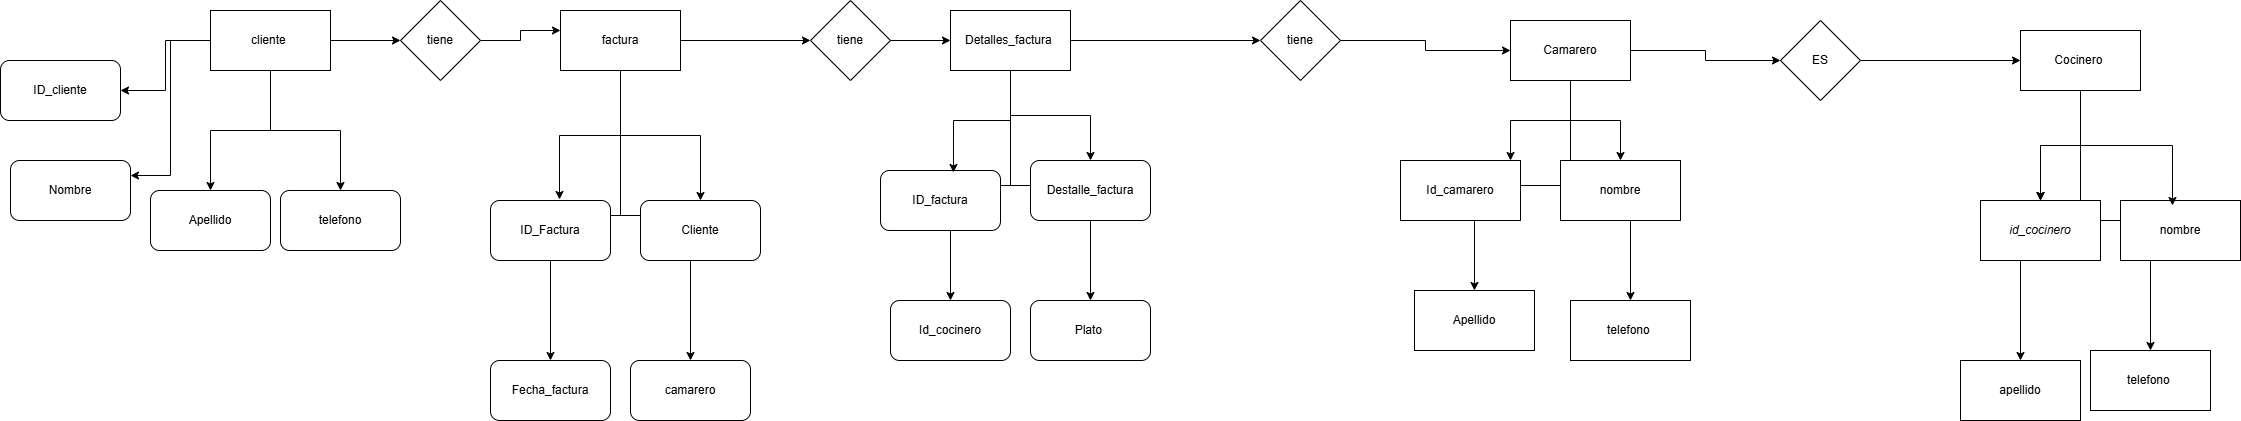

The diagram above was exported from draw.io. Its source (the exported page's mxGraphModel, read from the mxfile embedded in the PNG):
<mxGraphModel dx="1426" dy="743" grid="1" gridSize="10" guides="1" tooltips="1" connect="1" arrows="1" fold="1" page="1" pageScale="1" pageWidth="827" pageHeight="1169" math="0" shadow="0">
  <root>
    <mxCell id="0" />
    <mxCell id="1" parent="0" />
    <mxCell id="45TOqHJH7HS9ag8z_7P4-7" edge="1" parent="1" source="45TOqHJH7HS9ag8z_7P4-1" style="edgeStyle=orthogonalEdgeStyle;rounded=0;orthogonalLoop=1;jettySize=auto;html=1;" target="45TOqHJH7HS9ag8z_7P4-2">
      <mxGeometry relative="1" as="geometry" />
    </mxCell>
    <mxCell id="45TOqHJH7HS9ag8z_7P4-8" edge="1" parent="1" source="45TOqHJH7HS9ag8z_7P4-1" style="edgeStyle=orthogonalEdgeStyle;rounded=0;orthogonalLoop=1;jettySize=auto;html=1;entryX=1;entryY=0.25;entryDx=0;entryDy=0;" target="45TOqHJH7HS9ag8z_7P4-4">
      <mxGeometry relative="1" as="geometry" />
    </mxCell>
    <mxCell id="45TOqHJH7HS9ag8z_7P4-9" edge="1" parent="1" source="45TOqHJH7HS9ag8z_7P4-1" style="edgeStyle=orthogonalEdgeStyle;rounded=0;orthogonalLoop=1;jettySize=auto;html=1;" target="45TOqHJH7HS9ag8z_7P4-5">
      <mxGeometry relative="1" as="geometry" />
    </mxCell>
    <mxCell id="45TOqHJH7HS9ag8z_7P4-10" edge="1" parent="1" source="45TOqHJH7HS9ag8z_7P4-1" style="edgeStyle=orthogonalEdgeStyle;rounded=0;orthogonalLoop=1;jettySize=auto;html=1;entryX=0.5;entryY=0;entryDx=0;entryDy=0;" target="45TOqHJH7HS9ag8z_7P4-6">
      <mxGeometry relative="1" as="geometry" />
    </mxCell>
    <mxCell id="45TOqHJH7HS9ag8z_7P4-11" edge="1" parent="1" source="45TOqHJH7HS9ag8z_7P4-1" style="edgeStyle=orthogonalEdgeStyle;rounded=0;orthogonalLoop=1;jettySize=auto;html=1;" target="45TOqHJH7HS9ag8z_7P4-12">
      <mxGeometry relative="1" as="geometry">
        <mxPoint x="510" y="50" as="targetPoint" />
      </mxGeometry>
    </mxCell>
    <mxCell id="45TOqHJH7HS9ag8z_7P4-1" parent="1" style="rounded=0;whiteSpace=wrap;html=1;" value="cliente&amp;nbsp;" vertex="1">
      <mxGeometry height="60" width="120" x="330" y="20" as="geometry" />
    </mxCell>
    <mxCell id="45TOqHJH7HS9ag8z_7P4-2" parent="1" style="rounded=1;whiteSpace=wrap;html=1;" value="ID_cliente" vertex="1">
      <mxGeometry height="60" width="120" x="120" y="70" as="geometry" />
    </mxCell>
    <mxCell id="45TOqHJH7HS9ag8z_7P4-4" parent="1" style="rounded=1;whiteSpace=wrap;html=1;" value="Nombre" vertex="1">
      <mxGeometry height="60" width="120" x="130" y="170" as="geometry" />
    </mxCell>
    <mxCell id="45TOqHJH7HS9ag8z_7P4-5" parent="1" style="rounded=1;whiteSpace=wrap;html=1;" value="Apellido" vertex="1">
      <mxGeometry height="60" width="120" x="270" y="200" as="geometry" />
    </mxCell>
    <mxCell id="45TOqHJH7HS9ag8z_7P4-6" parent="1" style="rounded=1;whiteSpace=wrap;html=1;" value="telefono" vertex="1">
      <mxGeometry height="60" width="120" x="400" y="200" as="geometry" />
    </mxCell>
    <mxCell id="45TOqHJH7HS9ag8z_7P4-13" edge="1" parent="1" source="45TOqHJH7HS9ag8z_7P4-12" style="edgeStyle=orthogonalEdgeStyle;rounded=0;orthogonalLoop=1;jettySize=auto;html=1;">
      <mxGeometry relative="1" as="geometry">
        <mxPoint x="680" y="40" as="targetPoint" />
      </mxGeometry>
    </mxCell>
    <mxCell id="45TOqHJH7HS9ag8z_7P4-12" parent="1" style="rhombus;whiteSpace=wrap;html=1;" value="tiene" vertex="1">
      <mxGeometry height="80" width="80" x="520" y="10" as="geometry" />
    </mxCell>
    <mxCell id="45TOqHJH7HS9ag8z_7P4-25" edge="1" parent="1" source="45TOqHJH7HS9ag8z_7P4-14" style="edgeStyle=orthogonalEdgeStyle;rounded=0;orthogonalLoop=1;jettySize=auto;html=1;entryX=0.5;entryY=0;entryDx=0;entryDy=0;" target="45TOqHJH7HS9ag8z_7P4-22">
      <mxGeometry relative="1" as="geometry" />
    </mxCell>
    <mxCell id="45TOqHJH7HS9ag8z_7P4-29" edge="1" parent="1" source="45TOqHJH7HS9ag8z_7P4-14" style="edgeStyle=orthogonalEdgeStyle;rounded=0;orthogonalLoop=1;jettySize=auto;html=1;" target="45TOqHJH7HS9ag8z_7P4-27">
      <mxGeometry relative="1" as="geometry" />
    </mxCell>
    <mxCell id="45TOqHJH7HS9ag8z_7P4-30" edge="1" parent="1" source="45TOqHJH7HS9ag8z_7P4-14" style="edgeStyle=orthogonalEdgeStyle;rounded=0;orthogonalLoop=1;jettySize=auto;html=1;" target="45TOqHJH7HS9ag8z_7P4-23">
      <mxGeometry relative="1" as="geometry" />
    </mxCell>
    <mxCell id="45TOqHJH7HS9ag8z_7P4-31" edge="1" parent="1" source="45TOqHJH7HS9ag8z_7P4-14" style="edgeStyle=orthogonalEdgeStyle;rounded=0;orthogonalLoop=1;jettySize=auto;html=1;">
      <mxGeometry relative="1" as="geometry">
        <mxPoint x="930" y="50" as="targetPoint" />
      </mxGeometry>
    </mxCell>
    <mxCell id="45TOqHJH7HS9ag8z_7P4-14" parent="1" style="rounded=0;whiteSpace=wrap;html=1;" value="factura" vertex="1">
      <mxGeometry height="60" width="120" x="680" y="20" as="geometry" />
    </mxCell>
    <mxCell id="45TOqHJH7HS9ag8z_7P4-21" parent="1" style="rounded=1;whiteSpace=wrap;html=1;" value="ID_Factura" vertex="1">
      <mxGeometry height="60" width="120" x="610" y="210" as="geometry" />
    </mxCell>
    <mxCell id="45TOqHJH7HS9ag8z_7P4-22" parent="1" style="rounded=1;whiteSpace=wrap;html=1;" value="Cliente" vertex="1">
      <mxGeometry height="60" width="120" x="760" y="210" as="geometry" />
    </mxCell>
    <mxCell id="45TOqHJH7HS9ag8z_7P4-23" parent="1" style="rounded=1;whiteSpace=wrap;html=1;" value="camarero" vertex="1">
      <mxGeometry height="60" width="120" x="750" y="370" as="geometry" />
    </mxCell>
    <mxCell id="45TOqHJH7HS9ag8z_7P4-24" edge="1" parent="1" source="45TOqHJH7HS9ag8z_7P4-14" style="edgeStyle=orthogonalEdgeStyle;rounded=0;orthogonalLoop=1;jettySize=auto;html=1;entryX=0.575;entryY=-0.017;entryDx=0;entryDy=0;entryPerimeter=0;" target="45TOqHJH7HS9ag8z_7P4-21">
      <mxGeometry relative="1" as="geometry" />
    </mxCell>
    <mxCell id="45TOqHJH7HS9ag8z_7P4-27" parent="1" style="rounded=1;whiteSpace=wrap;html=1;" value="Fecha_factura" vertex="1">
      <mxGeometry height="60" width="120" x="610" y="370" as="geometry" />
    </mxCell>
    <mxCell id="45TOqHJH7HS9ag8z_7P4-35" edge="1" parent="1" source="45TOqHJH7HS9ag8z_7P4-32" style="edgeStyle=orthogonalEdgeStyle;rounded=0;orthogonalLoop=1;jettySize=auto;html=1;" target="45TOqHJH7HS9ag8z_7P4-34" value="">
      <mxGeometry relative="1" as="geometry" />
    </mxCell>
    <mxCell id="45TOqHJH7HS9ag8z_7P4-32" parent="1" style="rhombus;whiteSpace=wrap;html=1;" value="tiene" vertex="1">
      <mxGeometry height="80" width="80" x="930" y="10" as="geometry" />
    </mxCell>
    <mxCell id="45TOqHJH7HS9ag8z_7P4-41" edge="1" parent="1" source="45TOqHJH7HS9ag8z_7P4-34" style="edgeStyle=orthogonalEdgeStyle;rounded=0;orthogonalLoop=1;jettySize=auto;html=1;entryX=0.5;entryY=0;entryDx=0;entryDy=0;" target="45TOqHJH7HS9ag8z_7P4-39">
      <mxGeometry relative="1" as="geometry" />
    </mxCell>
    <mxCell id="45TOqHJH7HS9ag8z_7P4-44" edge="1" parent="1" source="45TOqHJH7HS9ag8z_7P4-34" style="edgeStyle=orthogonalEdgeStyle;rounded=0;orthogonalLoop=1;jettySize=auto;html=1;" target="45TOqHJH7HS9ag8z_7P4-42">
      <mxGeometry relative="1" as="geometry" />
    </mxCell>
    <mxCell id="45TOqHJH7HS9ag8z_7P4-45" edge="1" parent="1" source="45TOqHJH7HS9ag8z_7P4-34" style="edgeStyle=orthogonalEdgeStyle;rounded=0;orthogonalLoop=1;jettySize=auto;html=1;" target="45TOqHJH7HS9ag8z_7P4-43">
      <mxGeometry relative="1" as="geometry" />
    </mxCell>
    <mxCell id="45TOqHJH7HS9ag8z_7P4-46" edge="1" parent="1" source="45TOqHJH7HS9ag8z_7P4-34" style="edgeStyle=orthogonalEdgeStyle;rounded=0;orthogonalLoop=1;jettySize=auto;html=1;">
      <mxGeometry relative="1" as="geometry">
        <mxPoint x="1380" y="50" as="targetPoint" />
      </mxGeometry>
    </mxCell>
    <mxCell id="45TOqHJH7HS9ag8z_7P4-34" parent="1" style="whiteSpace=wrap;html=1;" value="Detalles_factura&amp;nbsp;" vertex="1">
      <mxGeometry height="60" width="120" x="1070" y="20" as="geometry" />
    </mxCell>
    <mxCell id="45TOqHJH7HS9ag8z_7P4-38" parent="1" style="rounded=1;whiteSpace=wrap;html=1;" value="ID_factura" vertex="1">
      <mxGeometry height="60" width="120" x="1000" y="180" as="geometry" />
    </mxCell>
    <mxCell id="45TOqHJH7HS9ag8z_7P4-39" parent="1" style="rounded=1;whiteSpace=wrap;html=1;" value="Destalle_factura" vertex="1">
      <mxGeometry height="60" width="120" x="1150" y="170" as="geometry" />
    </mxCell>
    <mxCell id="45TOqHJH7HS9ag8z_7P4-40" edge="1" parent="1" source="45TOqHJH7HS9ag8z_7P4-34" style="edgeStyle=orthogonalEdgeStyle;rounded=0;orthogonalLoop=1;jettySize=auto;html=1;entryX=0.608;entryY=0.033;entryDx=0;entryDy=0;entryPerimeter=0;" target="45TOqHJH7HS9ag8z_7P4-38">
      <mxGeometry relative="1" as="geometry" />
    </mxCell>
    <mxCell id="45TOqHJH7HS9ag8z_7P4-42" parent="1" style="rounded=1;whiteSpace=wrap;html=1;" value="Id_cocinero" vertex="1">
      <mxGeometry height="60" width="120" x="1010" y="310" as="geometry" />
    </mxCell>
    <mxCell id="45TOqHJH7HS9ag8z_7P4-43" parent="1" style="rounded=1;whiteSpace=wrap;html=1;" value="Plato&amp;nbsp;" vertex="1">
      <mxGeometry height="60" width="120" x="1150" y="310" as="geometry" />
    </mxCell>
    <mxCell id="45TOqHJH7HS9ag8z_7P4-56" edge="1" parent="1" source="45TOqHJH7HS9ag8z_7P4-47" style="edgeStyle=orthogonalEdgeStyle;rounded=0;orthogonalLoop=1;jettySize=auto;html=1;" target="45TOqHJH7HS9ag8z_7P4-51">
      <mxGeometry relative="1" as="geometry" />
    </mxCell>
    <mxCell id="45TOqHJH7HS9ag8z_7P4-57" edge="1" parent="1" source="45TOqHJH7HS9ag8z_7P4-47" style="edgeStyle=orthogonalEdgeStyle;rounded=0;orthogonalLoop=1;jettySize=auto;html=1;" target="45TOqHJH7HS9ag8z_7P4-52">
      <mxGeometry relative="1" as="geometry" />
    </mxCell>
    <mxCell id="45TOqHJH7HS9ag8z_7P4-58" edge="1" parent="1" source="45TOqHJH7HS9ag8z_7P4-47" style="edgeStyle=orthogonalEdgeStyle;rounded=0;orthogonalLoop=1;jettySize=auto;html=1;" target="45TOqHJH7HS9ag8z_7P4-53">
      <mxGeometry relative="1" as="geometry" />
    </mxCell>
    <mxCell id="45TOqHJH7HS9ag8z_7P4-59" edge="1" parent="1" source="45TOqHJH7HS9ag8z_7P4-47" style="edgeStyle=orthogonalEdgeStyle;rounded=0;orthogonalLoop=1;jettySize=auto;html=1;">
      <mxGeometry relative="1" as="geometry">
        <mxPoint x="1900" y="70" as="targetPoint" />
      </mxGeometry>
    </mxCell>
    <mxCell id="45TOqHJH7HS9ag8z_7P4-47" parent="1" style="rounded=0;whiteSpace=wrap;html=1;" value="Camarero" vertex="1">
      <mxGeometry height="60" width="120" x="1630" y="30" as="geometry" />
    </mxCell>
    <mxCell id="45TOqHJH7HS9ag8z_7P4-49" edge="1" parent="1" source="45TOqHJH7HS9ag8z_7P4-48" style="edgeStyle=orthogonalEdgeStyle;rounded=0;orthogonalLoop=1;jettySize=auto;html=1;" target="45TOqHJH7HS9ag8z_7P4-47">
      <mxGeometry relative="1" as="geometry" />
    </mxCell>
    <mxCell id="45TOqHJH7HS9ag8z_7P4-48" parent="1" style="rhombus;whiteSpace=wrap;html=1;" value="tiene" vertex="1">
      <mxGeometry height="80" width="80" x="1380" y="10" as="geometry" />
    </mxCell>
    <mxCell id="45TOqHJH7HS9ag8z_7P4-50" parent="1" style="rounded=0;whiteSpace=wrap;html=1;" value="Id_camarero" vertex="1">
      <mxGeometry height="60" width="120" x="1520" y="170" as="geometry" />
    </mxCell>
    <mxCell id="45TOqHJH7HS9ag8z_7P4-51" parent="1" style="rounded=0;whiteSpace=wrap;html=1;" value="nombre" vertex="1">
      <mxGeometry height="60" width="120" x="1680" y="170" as="geometry" />
    </mxCell>
    <mxCell id="45TOqHJH7HS9ag8z_7P4-52" parent="1" style="rounded=0;whiteSpace=wrap;html=1;" value="Apellido" vertex="1">
      <mxGeometry height="60" width="120" x="1534" y="300" as="geometry" />
    </mxCell>
    <mxCell id="45TOqHJH7HS9ag8z_7P4-53" parent="1" style="rounded=0;whiteSpace=wrap;html=1;" value="telefono&amp;nbsp;" vertex="1">
      <mxGeometry height="60" width="120" x="1690" y="310" as="geometry" />
    </mxCell>
    <mxCell id="45TOqHJH7HS9ag8z_7P4-55" edge="1" parent="1" source="45TOqHJH7HS9ag8z_7P4-47" style="edgeStyle=orthogonalEdgeStyle;rounded=0;orthogonalLoop=1;jettySize=auto;html=1;entryX=0.917;entryY=0;entryDx=0;entryDy=0;entryPerimeter=0;" target="45TOqHJH7HS9ag8z_7P4-50">
      <mxGeometry relative="1" as="geometry" />
    </mxCell>
    <mxCell id="45TOqHJH7HS9ag8z_7P4-61" edge="1" parent="1" source="45TOqHJH7HS9ag8z_7P4-60" style="edgeStyle=orthogonalEdgeStyle;rounded=0;orthogonalLoop=1;jettySize=auto;html=1;">
      <mxGeometry relative="1" as="geometry">
        <mxPoint x="2140" y="70" as="targetPoint" />
      </mxGeometry>
    </mxCell>
    <mxCell id="45TOqHJH7HS9ag8z_7P4-60" parent="1" style="rhombus;whiteSpace=wrap;html=1;" value="ES" vertex="1">
      <mxGeometry height="80" width="80" x="1900" y="30" as="geometry" />
    </mxCell>
    <mxCell id="45TOqHJH7HS9ag8z_7P4-65" edge="1" parent="1" source="45TOqHJH7HS9ag8z_7P4-62" style="edgeStyle=orthogonalEdgeStyle;rounded=0;orthogonalLoop=1;jettySize=auto;html=1;" target="45TOqHJH7HS9ag8z_7P4-64" value="">
      <mxGeometry relative="1" as="geometry" />
    </mxCell>
    <mxCell id="45TOqHJH7HS9ag8z_7P4-67" edge="1" parent="1" source="45TOqHJH7HS9ag8z_7P4-62" style="edgeStyle=orthogonalEdgeStyle;rounded=0;orthogonalLoop=1;jettySize=auto;html=1;" target="45TOqHJH7HS9ag8z_7P4-64" value="">
      <mxGeometry relative="1" as="geometry" />
    </mxCell>
    <mxCell id="45TOqHJH7HS9ag8z_7P4-70" edge="1" parent="1" source="45TOqHJH7HS9ag8z_7P4-62" style="edgeStyle=orthogonalEdgeStyle;rounded=0;orthogonalLoop=1;jettySize=auto;html=1;" target="45TOqHJH7HS9ag8z_7P4-64" value="">
      <mxGeometry relative="1" as="geometry" />
    </mxCell>
    <mxCell id="45TOqHJH7HS9ag8z_7P4-71" edge="1" parent="1" source="45TOqHJH7HS9ag8z_7P4-62" style="edgeStyle=orthogonalEdgeStyle;rounded=0;orthogonalLoop=1;jettySize=auto;html=1;entryX=0.5;entryY=0;entryDx=0;entryDy=0;" target="45TOqHJH7HS9ag8z_7P4-72">
      <mxGeometry relative="1" as="geometry">
        <Array as="points">
          <mxPoint x="2200" y="225" />
          <mxPoint x="2140" y="225" />
        </Array>
        <mxPoint x="2140" y="350" as="targetPoint" />
      </mxGeometry>
    </mxCell>
    <mxCell id="45TOqHJH7HS9ag8z_7P4-73" edge="1" parent="1" source="45TOqHJH7HS9ag8z_7P4-62" style="edgeStyle=orthogonalEdgeStyle;rounded=0;orthogonalLoop=1;jettySize=auto;html=1;" target="45TOqHJH7HS9ag8z_7P4-74">
      <mxGeometry relative="1" as="geometry">
        <mxPoint x="2270" y="390" as="targetPoint" />
      </mxGeometry>
    </mxCell>
    <mxCell id="45TOqHJH7HS9ag8z_7P4-62" parent="1" style="rounded=0;whiteSpace=wrap;html=1;" value="Cocinero&amp;nbsp;" vertex="1">
      <mxGeometry height="60" width="120" x="2140" y="40" as="geometry" />
    </mxCell>
    <mxCell id="45TOqHJH7HS9ag8z_7P4-64" parent="1" style="whiteSpace=wrap;html=1;rounded=0;fontStyle=2" value="id_cocinero" vertex="1">
      <mxGeometry height="60" width="120" x="2100" y="210" as="geometry" />
    </mxCell>
    <mxCell id="45TOqHJH7HS9ag8z_7P4-68" parent="1" style="whiteSpace=wrap;html=1;rounded=0;" value="nombre" vertex="1">
      <mxGeometry height="60" width="120" x="2240" y="210" as="geometry" />
    </mxCell>
    <mxCell id="45TOqHJH7HS9ag8z_7P4-69" edge="1" parent="1" source="45TOqHJH7HS9ag8z_7P4-62" style="edgeStyle=orthogonalEdgeStyle;rounded=0;orthogonalLoop=1;jettySize=auto;html=1;entryX=0.433;entryY=0.083;entryDx=0;entryDy=0;entryPerimeter=0;" target="45TOqHJH7HS9ag8z_7P4-68">
      <mxGeometry relative="1" as="geometry" />
    </mxCell>
    <mxCell id="45TOqHJH7HS9ag8z_7P4-72" parent="1" style="rounded=0;whiteSpace=wrap;html=1;" value="apellido" vertex="1">
      <mxGeometry height="60" width="120" x="2080" y="370" as="geometry" />
    </mxCell>
    <mxCell id="45TOqHJH7HS9ag8z_7P4-74" parent="1" style="rounded=0;whiteSpace=wrap;html=1;" value="telefono&amp;nbsp;" vertex="1">
      <mxGeometry height="60" width="120" x="2210" y="360" as="geometry" />
    </mxCell>
  </root>
</mxGraphModel>